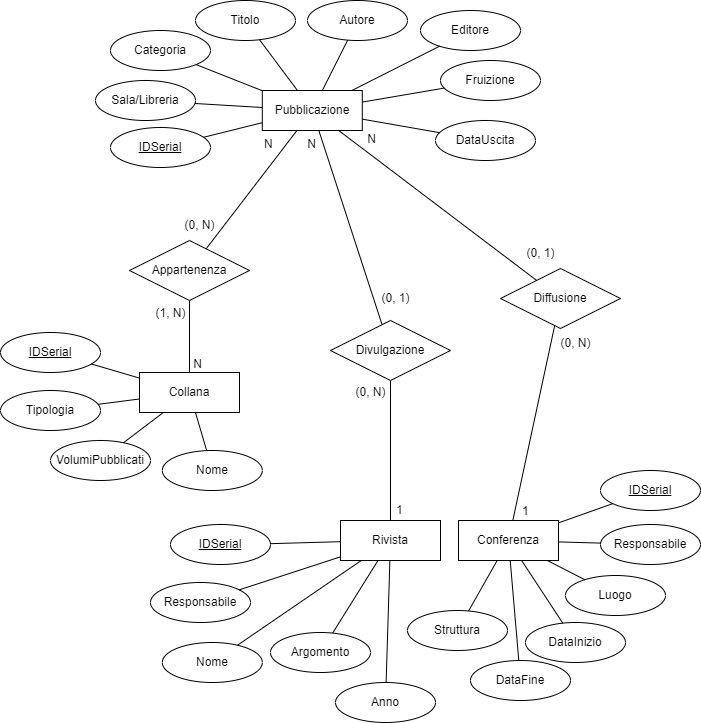

The diagram above was exported from draw.io. Its source (the exported page's mxGraphModel, read from the mxfile embedded in the PNG):
<mxGraphModel dx="1621" dy="511" grid="1" gridSize="10" guides="1" tooltips="1" connect="1" arrows="1" fold="1" page="1" pageScale="1" pageWidth="827" pageHeight="1169" math="0" shadow="0">
  <root>
    <mxCell id="0" />
    <mxCell id="1" parent="0" />
    <mxCell id="9ZCJuWNBpeUZJ4MQyrHO-7" value="Titolo" style="ellipse;whiteSpace=wrap;html=1;align=center;" parent="1" vertex="1">
      <mxGeometry x="-525" y="10" width="100" height="40" as="geometry" />
    </mxCell>
    <mxCell id="9ZCJuWNBpeUZJ4MQyrHO-8" value="DataUscita" style="ellipse;whiteSpace=wrap;html=1;align=center;" parent="1" vertex="1">
      <mxGeometry x="-285" y="130" width="100" height="40" as="geometry" />
    </mxCell>
    <mxCell id="9ZCJuWNBpeUZJ4MQyrHO-10" value="Editore" style="ellipse;whiteSpace=wrap;html=1;align=center;" parent="1" vertex="1">
      <mxGeometry x="-300" y="20" width="100" height="40" as="geometry" />
    </mxCell>
    <mxCell id="9ZCJuWNBpeUZJ4MQyrHO-14" value="Nome" style="ellipse;whiteSpace=wrap;html=1;align=center;" parent="1" vertex="1">
      <mxGeometry x="-558.2" y="652" width="100" height="40" as="geometry" />
    </mxCell>
    <mxCell id="9ZCJuWNBpeUZJ4MQyrHO-15" value="Argomento" style="ellipse;whiteSpace=wrap;html=1;align=center;" parent="1" vertex="1">
      <mxGeometry x="-450" y="642" width="100" height="40" as="geometry" />
    </mxCell>
    <mxCell id="9ZCJuWNBpeUZJ4MQyrHO-16" value="Anno" style="ellipse;whiteSpace=wrap;html=1;align=center;" parent="1" vertex="1">
      <mxGeometry x="-385" y="692" width="100" height="40" as="geometry" />
    </mxCell>
    <mxCell id="9ZCJuWNBpeUZJ4MQyrHO-17" value="Responsabile" style="ellipse;whiteSpace=wrap;html=1;align=center;" parent="1" vertex="1">
      <mxGeometry x="-120" y="534" width="100" height="40" as="geometry" />
    </mxCell>
    <mxCell id="9ZCJuWNBpeUZJ4MQyrHO-19" value="Luogo" style="ellipse;whiteSpace=wrap;html=1;align=center;" parent="1" vertex="1">
      <mxGeometry x="-155" y="585" width="100" height="40" as="geometry" />
    </mxCell>
    <mxCell id="9ZCJuWNBpeUZJ4MQyrHO-20" value="DataInizio" style="ellipse;whiteSpace=wrap;html=1;align=center;" parent="1" vertex="1">
      <mxGeometry x="-195" y="632" width="100" height="40" as="geometry" />
    </mxCell>
    <mxCell id="9ZCJuWNBpeUZJ4MQyrHO-21" value="DataFine" style="ellipse;whiteSpace=wrap;html=1;align=center;" parent="1" vertex="1">
      <mxGeometry x="-250" y="670" width="100" height="40" as="geometry" />
    </mxCell>
    <mxCell id="9ZCJuWNBpeUZJ4MQyrHO-22" value="Struttura" style="ellipse;whiteSpace=wrap;html=1;align=center;" parent="1" vertex="1">
      <mxGeometry x="-313" y="620" width="100" height="40" as="geometry" />
    </mxCell>
    <mxCell id="9ZCJuWNBpeUZJ4MQyrHO-75" value="" style="endArrow=none;html=1;rounded=0;" parent="1" source="RTeuaElx2w7FLwiuFxZl-10" target="RrIXyAJHM3c4o-PdmRCg-2" edge="1">
      <mxGeometry relative="1" as="geometry">
        <mxPoint x="-527.2268345663235" y="141.95197091276032" as="sourcePoint" />
        <mxPoint x="-581" y="256.2893081761006" as="targetPoint" />
      </mxGeometry>
    </mxCell>
    <mxCell id="9ZCJuWNBpeUZJ4MQyrHO-82" value="Nome" style="ellipse;whiteSpace=wrap;html=1;align=center;" parent="1" vertex="1">
      <mxGeometry x="-558.2" y="460" width="100" height="40" as="geometry" />
    </mxCell>
    <mxCell id="9ZCJuWNBpeUZJ4MQyrHO-84" value="VolumiPubblicati" style="ellipse;whiteSpace=wrap;html=1;align=center;" parent="1" vertex="1">
      <mxGeometry x="-670" y="450" width="100" height="40" as="geometry" />
    </mxCell>
    <mxCell id="9ZCJuWNBpeUZJ4MQyrHO-103" value="" style="endArrow=none;html=1;rounded=0;" parent="1" source="9ZCJuWNBpeUZJ4MQyrHO-84" target="RrIXyAJHM3c4o-PdmRCg-34" edge="1">
      <mxGeometry relative="1" as="geometry">
        <mxPoint x="370" y="852" as="sourcePoint" />
        <mxPoint x="-380" y="302" as="targetPoint" />
      </mxGeometry>
    </mxCell>
    <mxCell id="9ZCJuWNBpeUZJ4MQyrHO-106" value="" style="endArrow=none;html=1;rounded=0;" parent="1" source="RrIXyAJHM3c4o-PdmRCg-34" target="9ZCJuWNBpeUZJ4MQyrHO-82" edge="1">
      <mxGeometry relative="1" as="geometry">
        <mxPoint x="-474" y="564.5" as="sourcePoint" />
        <mxPoint x="-415" y="606.5" as="targetPoint" />
      </mxGeometry>
    </mxCell>
    <mxCell id="RrIXyAJHM3c4o-PdmRCg-2" value="Pubblicazione" style="whiteSpace=wrap;html=1;align=center;" parent="1" vertex="1">
      <mxGeometry x="-458.2" y="100" width="100" height="40" as="geometry" />
    </mxCell>
    <mxCell id="RrIXyAJHM3c4o-PdmRCg-5" value="" style="endArrow=none;html=1;rounded=0;" parent="1" source="RTeuaElx2w7FLwiuFxZl-11" target="RrIXyAJHM3c4o-PdmRCg-2" edge="1">
      <mxGeometry relative="1" as="geometry">
        <mxPoint x="-408.20000000000005" y="50" as="sourcePoint" />
        <mxPoint x="-68" y="240" as="targetPoint" />
      </mxGeometry>
    </mxCell>
    <mxCell id="RrIXyAJHM3c4o-PdmRCg-6" value="" style="endArrow=none;html=1;rounded=0;" parent="1" source="9ZCJuWNBpeUZJ4MQyrHO-10" target="RrIXyAJHM3c4o-PdmRCg-2" edge="1">
      <mxGeometry relative="1" as="geometry">
        <mxPoint x="-490" y="66" as="sourcePoint" />
        <mxPoint x="-413" y="110" as="targetPoint" />
      </mxGeometry>
    </mxCell>
    <mxCell id="RrIXyAJHM3c4o-PdmRCg-7" value="" style="endArrow=none;html=1;rounded=0;" parent="1" source="RTeuaElx2w7FLwiuFxZl-12" target="RrIXyAJHM3c4o-PdmRCg-2" edge="1">
      <mxGeometry relative="1" as="geometry">
        <mxPoint x="-281.79702418084366" y="98.02628258839536" as="sourcePoint" />
        <mxPoint x="-403" y="120" as="targetPoint" />
      </mxGeometry>
    </mxCell>
    <mxCell id="RrIXyAJHM3c4o-PdmRCg-8" value="" style="endArrow=none;html=1;rounded=0;" parent="1" source="9ZCJuWNBpeUZJ4MQyrHO-7" target="RrIXyAJHM3c4o-PdmRCg-2" edge="1">
      <mxGeometry relative="1" as="geometry">
        <mxPoint x="-470" y="86" as="sourcePoint" />
        <mxPoint x="-393" y="130" as="targetPoint" />
      </mxGeometry>
    </mxCell>
    <mxCell id="RrIXyAJHM3c4o-PdmRCg-9" value="" style="endArrow=none;html=1;rounded=0;" parent="1" source="9ZCJuWNBpeUZJ4MQyrHO-8" target="RrIXyAJHM3c4o-PdmRCg-2" edge="1">
      <mxGeometry relative="1" as="geometry">
        <mxPoint x="-460" y="96" as="sourcePoint" />
        <mxPoint x="-383" y="140" as="targetPoint" />
      </mxGeometry>
    </mxCell>
    <mxCell id="RrIXyAJHM3c4o-PdmRCg-26" value="Categoria" style="ellipse;whiteSpace=wrap;html=1;align=center;" parent="1" vertex="1">
      <mxGeometry x="-610" y="40" width="100" height="40" as="geometry" />
    </mxCell>
    <mxCell id="RrIXyAJHM3c4o-PdmRCg-27" value="" style="endArrow=none;html=1;rounded=0;" parent="1" source="RrIXyAJHM3c4o-PdmRCg-26" target="RrIXyAJHM3c4o-PdmRCg-2" edge="1">
      <mxGeometry relative="1" as="geometry">
        <mxPoint x="-309" y="309" as="sourcePoint" />
        <mxPoint x="-581" y="230.21582733812954" as="targetPoint" />
      </mxGeometry>
    </mxCell>
    <mxCell id="RrIXyAJHM3c4o-PdmRCg-34" value="Collana" style="whiteSpace=wrap;html=1;align=center;" parent="1" vertex="1">
      <mxGeometry x="-581" y="382" width="100" height="40" as="geometry" />
    </mxCell>
    <mxCell id="RrIXyAJHM3c4o-PdmRCg-35" value="Tipologia" style="ellipse;whiteSpace=wrap;html=1;align=center;" parent="1" vertex="1">
      <mxGeometry x="-720" y="400" width="100" height="40" as="geometry" />
    </mxCell>
    <mxCell id="K9dvXrmYg3TsYpJQBPs5-1" value="" style="endArrow=none;html=1;rounded=0;" parent="1" source="RrIXyAJHM3c4o-PdmRCg-34" target="RrIXyAJHM3c4o-PdmRCg-35" edge="1">
      <mxGeometry relative="1" as="geometry">
        <mxPoint x="-457" y="416" as="sourcePoint" />
        <mxPoint x="-468" y="414" as="targetPoint" />
      </mxGeometry>
    </mxCell>
    <mxCell id="K9dvXrmYg3TsYpJQBPs5-2" value="" style="endArrow=none;html=1;rounded=0;" parent="1" source="RrIXyAJHM3c4o-PdmRCg-33" target="RrIXyAJHM3c4o-PdmRCg-34" edge="1">
      <mxGeometry relative="1" as="geometry">
        <mxPoint x="-470" y="362" as="sourcePoint" />
        <mxPoint x="-310" y="362" as="targetPoint" />
      </mxGeometry>
    </mxCell>
    <mxCell id="K9dvXrmYg3TsYpJQBPs5-4" value="N" style="resizable=0;html=1;whiteSpace=wrap;align=right;verticalAlign=bottom;" parent="K9dvXrmYg3TsYpJQBPs5-2" connectable="0" vertex="1">
      <mxGeometry x="1" relative="1" as="geometry">
        <mxPoint x="14" as="offset" />
      </mxGeometry>
    </mxCell>
    <mxCell id="K9dvXrmYg3TsYpJQBPs5-5" value="" style="endArrow=none;html=1;rounded=0;" parent="1" source="RrIXyAJHM3c4o-PdmRCg-2" target="RrIXyAJHM3c4o-PdmRCg-33" edge="1">
      <mxGeometry relative="1" as="geometry">
        <mxPoint x="-531" y="270" as="sourcePoint" />
        <mxPoint x="-528" y="510" as="targetPoint" />
      </mxGeometry>
    </mxCell>
    <mxCell id="K9dvXrmYg3TsYpJQBPs5-6" value="N" style="resizable=0;html=1;whiteSpace=wrap;align=left;verticalAlign=bottom;" parent="K9dvXrmYg3TsYpJQBPs5-5" connectable="0" vertex="1">
      <mxGeometry x="-1" relative="1" as="geometry">
        <mxPoint x="-34" y="22" as="offset" />
      </mxGeometry>
    </mxCell>
    <mxCell id="RrIXyAJHM3c4o-PdmRCg-33" value="Appartenenza" style="shape=rhombus;perimeter=rhombusPerimeter;whiteSpace=wrap;html=1;align=center;" parent="1" vertex="1">
      <mxGeometry x="-591" y="250" width="120" height="60" as="geometry" />
    </mxCell>
    <mxCell id="K9dvXrmYg3TsYpJQBPs5-8" value="(0, N)" style="text;html=1;align=center;verticalAlign=middle;resizable=0;points=[];autosize=1;strokeColor=none;fillColor=none;" parent="1" vertex="1">
      <mxGeometry x="-546" y="220" width="50" height="30" as="geometry" />
    </mxCell>
    <mxCell id="K9dvXrmYg3TsYpJQBPs5-9" value="(1, N)" style="text;html=1;align=center;verticalAlign=middle;resizable=0;points=[];autosize=1;strokeColor=none;fillColor=none;" parent="1" vertex="1">
      <mxGeometry x="-575" y="308" width="50" height="30" as="geometry" />
    </mxCell>
    <mxCell id="K9dvXrmYg3TsYpJQBPs5-13" value="" style="endArrow=none;html=1;rounded=0;" parent="1" source="K9dvXrmYg3TsYpJQBPs5-15" target="9ZCJuWNBpeUZJ4MQyrHO-17" edge="1">
      <mxGeometry relative="1" as="geometry">
        <mxPoint x="-220" y="402" as="sourcePoint" />
        <mxPoint x="-40" y="332" as="targetPoint" />
      </mxGeometry>
    </mxCell>
    <mxCell id="K9dvXrmYg3TsYpJQBPs5-14" value="Rivista" style="whiteSpace=wrap;html=1;align=center;" parent="1" vertex="1">
      <mxGeometry x="-380" y="530" width="100" height="40" as="geometry" />
    </mxCell>
    <mxCell id="K9dvXrmYg3TsYpJQBPs5-15" value="Conferenza" style="whiteSpace=wrap;html=1;align=center;" parent="1" vertex="1">
      <mxGeometry x="-262" y="530" width="100" height="40" as="geometry" />
    </mxCell>
    <mxCell id="K9dvXrmYg3TsYpJQBPs5-19" value="" style="endArrow=none;html=1;rounded=0;" parent="1" source="RTeuaElx2w7FLwiuFxZl-4" target="K9dvXrmYg3TsYpJQBPs5-15" edge="1">
      <mxGeometry relative="1" as="geometry">
        <mxPoint x="-220" y="450" as="sourcePoint" />
        <mxPoint x="-180" y="492" as="targetPoint" />
      </mxGeometry>
    </mxCell>
    <mxCell id="K9dvXrmYg3TsYpJQBPs5-26" value="" style="endArrow=none;html=1;rounded=0;" parent="1" source="K9dvXrmYg3TsYpJQBPs5-14" target="9ZCJuWNBpeUZJ4MQyrHO-16" edge="1">
      <mxGeometry relative="1" as="geometry">
        <mxPoint x="-300" y="582" as="sourcePoint" />
        <mxPoint x="-140" y="582" as="targetPoint" />
      </mxGeometry>
    </mxCell>
    <mxCell id="K9dvXrmYg3TsYpJQBPs5-27" value="" style="endArrow=none;html=1;rounded=0;" parent="1" source="K9dvXrmYg3TsYpJQBPs5-14" target="9ZCJuWNBpeUZJ4MQyrHO-15" edge="1">
      <mxGeometry relative="1" as="geometry">
        <mxPoint x="-364" y="602" as="sourcePoint" />
        <mxPoint x="-346" y="662" as="targetPoint" />
      </mxGeometry>
    </mxCell>
    <mxCell id="K9dvXrmYg3TsYpJQBPs5-28" value="" style="endArrow=none;html=1;rounded=0;" parent="1" source="K9dvXrmYg3TsYpJQBPs5-14" target="9ZCJuWNBpeUZJ4MQyrHO-14" edge="1">
      <mxGeometry relative="1" as="geometry">
        <mxPoint x="-354" y="612" as="sourcePoint" />
        <mxPoint x="-336" y="672" as="targetPoint" />
      </mxGeometry>
    </mxCell>
    <mxCell id="K9dvXrmYg3TsYpJQBPs5-29" value="" style="endArrow=none;html=1;rounded=0;" parent="1" source="K9dvXrmYg3TsYpJQBPs5-15" target="9ZCJuWNBpeUZJ4MQyrHO-22" edge="1">
      <mxGeometry relative="1" as="geometry">
        <mxPoint x="-344" y="622" as="sourcePoint" />
        <mxPoint x="-326" y="682" as="targetPoint" />
      </mxGeometry>
    </mxCell>
    <mxCell id="K9dvXrmYg3TsYpJQBPs5-30" value="" style="endArrow=none;html=1;rounded=0;" parent="1" source="K9dvXrmYg3TsYpJQBPs5-15" target="9ZCJuWNBpeUZJ4MQyrHO-19" edge="1">
      <mxGeometry relative="1" as="geometry">
        <mxPoint x="-334" y="632" as="sourcePoint" />
        <mxPoint x="-316" y="692" as="targetPoint" />
      </mxGeometry>
    </mxCell>
    <mxCell id="K9dvXrmYg3TsYpJQBPs5-31" value="" style="endArrow=none;html=1;rounded=0;" parent="1" source="K9dvXrmYg3TsYpJQBPs5-15" target="9ZCJuWNBpeUZJ4MQyrHO-20" edge="1">
      <mxGeometry relative="1" as="geometry">
        <mxPoint x="-324" y="642" as="sourcePoint" />
        <mxPoint x="-306" y="702" as="targetPoint" />
      </mxGeometry>
    </mxCell>
    <mxCell id="K9dvXrmYg3TsYpJQBPs5-32" value="" style="endArrow=none;html=1;rounded=0;" parent="1" source="K9dvXrmYg3TsYpJQBPs5-15" target="9ZCJuWNBpeUZJ4MQyrHO-21" edge="1">
      <mxGeometry relative="1" as="geometry">
        <mxPoint x="-314" y="652" as="sourcePoint" />
        <mxPoint x="-296" y="712" as="targetPoint" />
      </mxGeometry>
    </mxCell>
    <mxCell id="K9dvXrmYg3TsYpJQBPs5-33" value="" style="endArrow=none;html=1;rounded=0;" parent="1" source="K9dvXrmYg3TsYpJQBPs5-10" target="RrIXyAJHM3c4o-PdmRCg-2" edge="1">
      <mxGeometry relative="1" as="geometry">
        <mxPoint x="-310" y="400" as="sourcePoint" />
        <mxPoint x="-270" y="270" as="targetPoint" />
      </mxGeometry>
    </mxCell>
    <mxCell id="K9dvXrmYg3TsYpJQBPs5-35" value="N" style="resizable=0;html=1;whiteSpace=wrap;align=right;verticalAlign=bottom;" parent="K9dvXrmYg3TsYpJQBPs5-33" connectable="0" vertex="1">
      <mxGeometry x="1" relative="1" as="geometry">
        <mxPoint x="-1" y="22" as="offset" />
      </mxGeometry>
    </mxCell>
    <mxCell id="K9dvXrmYg3TsYpJQBPs5-36" value="" style="endArrow=none;html=1;rounded=0;" parent="1" source="K9dvXrmYg3TsYpJQBPs5-14" target="K9dvXrmYg3TsYpJQBPs5-10" edge="1">
      <mxGeometry relative="1" as="geometry">
        <mxPoint x="-270" y="382" as="sourcePoint" />
        <mxPoint x="-270" y="182" as="targetPoint" />
      </mxGeometry>
    </mxCell>
    <mxCell id="K9dvXrmYg3TsYpJQBPs5-37" value="1" style="resizable=0;html=1;whiteSpace=wrap;align=left;verticalAlign=bottom;" parent="K9dvXrmYg3TsYpJQBPs5-36" connectable="0" vertex="1">
      <mxGeometry x="-1" relative="1" as="geometry">
        <mxPoint x="4" y="-2" as="offset" />
      </mxGeometry>
    </mxCell>
    <mxCell id="K9dvXrmYg3TsYpJQBPs5-10" value="Divulgazione" style="shape=rhombus;perimeter=rhombusPerimeter;whiteSpace=wrap;html=1;align=center;" parent="1" vertex="1">
      <mxGeometry x="-390" y="330" width="120" height="60" as="geometry" />
    </mxCell>
    <mxCell id="K9dvXrmYg3TsYpJQBPs5-39" value="(0, 1)" style="text;html=1;align=center;verticalAlign=middle;resizable=0;points=[];autosize=1;strokeColor=none;fillColor=none;" parent="1" vertex="1">
      <mxGeometry x="-350" y="293" width="50" height="30" as="geometry" />
    </mxCell>
    <mxCell id="K9dvXrmYg3TsYpJQBPs5-40" value="(0, N)" style="text;html=1;align=center;verticalAlign=middle;resizable=0;points=[];autosize=1;strokeColor=none;fillColor=none;" parent="1" vertex="1">
      <mxGeometry x="-375" y="387" width="50" height="30" as="geometry" />
    </mxCell>
    <mxCell id="RTeuaElx2w7FLwiuFxZl-2" value="Responsabile" style="ellipse;whiteSpace=wrap;html=1;align=center;" parent="1" vertex="1">
      <mxGeometry x="-570" y="592" width="100" height="40" as="geometry" />
    </mxCell>
    <mxCell id="RTeuaElx2w7FLwiuFxZl-3" value="" style="endArrow=none;html=1;rounded=0;" parent="1" source="K9dvXrmYg3TsYpJQBPs5-14" target="RTeuaElx2w7FLwiuFxZl-2" edge="1">
      <mxGeometry relative="1" as="geometry">
        <mxPoint x="-210" y="412" as="sourcePoint" />
        <mxPoint x="-30" y="342" as="targetPoint" />
      </mxGeometry>
    </mxCell>
    <mxCell id="RTeuaElx2w7FLwiuFxZl-4" value="Diffusione" style="shape=rhombus;perimeter=rhombusPerimeter;whiteSpace=wrap;html=1;align=center;" parent="1" vertex="1">
      <mxGeometry x="-220" y="278" width="120" height="60" as="geometry" />
    </mxCell>
    <mxCell id="RTeuaElx2w7FLwiuFxZl-5" value="" style="endArrow=none;html=1;rounded=0;" parent="1" source="RTeuaElx2w7FLwiuFxZl-4" target="RrIXyAJHM3c4o-PdmRCg-2" edge="1">
      <mxGeometry relative="1" as="geometry">
        <mxPoint x="-183" y="339" as="sourcePoint" />
        <mxPoint x="-200" y="540" as="targetPoint" />
      </mxGeometry>
    </mxCell>
    <mxCell id="RTeuaElx2w7FLwiuFxZl-6" value="N" style="resizable=0;html=1;whiteSpace=wrap;align=right;verticalAlign=bottom;" parent="1" connectable="0" vertex="1">
      <mxGeometry x="-342.9984769661474" y="157.00162227784028" as="geometry" />
    </mxCell>
    <mxCell id="RTeuaElx2w7FLwiuFxZl-7" value="(0, 1)" style="text;html=1;align=center;verticalAlign=middle;resizable=0;points=[];autosize=1;strokeColor=none;fillColor=none;" parent="1" vertex="1">
      <mxGeometry x="-205" y="248" width="50" height="30" as="geometry" />
    </mxCell>
    <mxCell id="RTeuaElx2w7FLwiuFxZl-8" value="(0, N)" style="text;html=1;align=center;verticalAlign=middle;resizable=0;points=[];autosize=1;strokeColor=none;fillColor=none;" parent="1" vertex="1">
      <mxGeometry x="-170" y="338" width="50" height="30" as="geometry" />
    </mxCell>
    <mxCell id="RTeuaElx2w7FLwiuFxZl-9" value="1" style="resizable=0;html=1;whiteSpace=wrap;align=left;verticalAlign=bottom;" parent="1" connectable="0" vertex="1">
      <mxGeometry x="-203.99529411764706" y="534" as="geometry">
        <mxPoint x="4" y="-5" as="offset" />
      </mxGeometry>
    </mxCell>
    <mxCell id="RTeuaElx2w7FLwiuFxZl-10" value="Sala/Libreria" style="ellipse;whiteSpace=wrap;html=1;align=center;" parent="1" vertex="1">
      <mxGeometry x="-625" y="90" width="100" height="40" as="geometry" />
    </mxCell>
    <mxCell id="RTeuaElx2w7FLwiuFxZl-11" value="Autore" style="ellipse;whiteSpace=wrap;html=1;align=center;" parent="1" vertex="1">
      <mxGeometry x="-413" y="10" width="100" height="40" as="geometry" />
    </mxCell>
    <mxCell id="RTeuaElx2w7FLwiuFxZl-12" value="Fruizione" style="ellipse;whiteSpace=wrap;html=1;align=center;" parent="1" vertex="1">
      <mxGeometry x="-280" y="70" width="100" height="40" as="geometry" />
    </mxCell>
    <mxCell id="RTeuaElx2w7FLwiuFxZl-13" value="IDSerial" style="ellipse;whiteSpace=wrap;html=1;align=center;fontStyle=4;" parent="1" vertex="1">
      <mxGeometry x="-120" y="480" width="100" height="40" as="geometry" />
    </mxCell>
    <mxCell id="RTeuaElx2w7FLwiuFxZl-14" value="IDSerial" style="ellipse;whiteSpace=wrap;html=1;align=center;fontStyle=4;" parent="1" vertex="1">
      <mxGeometry x="-550" y="534" width="100" height="40" as="geometry" />
    </mxCell>
    <mxCell id="RTeuaElx2w7FLwiuFxZl-15" value="IDSerial" style="ellipse;whiteSpace=wrap;html=1;align=center;fontStyle=4;" parent="1" vertex="1">
      <mxGeometry x="-720" y="342" width="100" height="40" as="geometry" />
    </mxCell>
    <mxCell id="RTeuaElx2w7FLwiuFxZl-16" value="IDSerial" style="ellipse;whiteSpace=wrap;html=1;align=center;fontStyle=4;" parent="1" vertex="1">
      <mxGeometry x="-610" y="137" width="100" height="40" as="geometry" />
    </mxCell>
    <mxCell id="RTeuaElx2w7FLwiuFxZl-17" value="" style="endArrow=none;html=1;rounded=0;" parent="1" source="RTeuaElx2w7FLwiuFxZl-16" target="RrIXyAJHM3c4o-PdmRCg-2" edge="1">
      <mxGeometry relative="1" as="geometry">
        <mxPoint x="-620" y="220" as="sourcePoint" />
        <mxPoint x="-460" y="220" as="targetPoint" />
      </mxGeometry>
    </mxCell>
    <mxCell id="RTeuaElx2w7FLwiuFxZl-18" value="" style="endArrow=none;html=1;rounded=0;" parent="1" source="RTeuaElx2w7FLwiuFxZl-15" target="RrIXyAJHM3c4o-PdmRCg-34" edge="1">
      <mxGeometry relative="1" as="geometry">
        <mxPoint x="-610" y="230" as="sourcePoint" />
        <mxPoint x="-450" y="230" as="targetPoint" />
      </mxGeometry>
    </mxCell>
    <mxCell id="RTeuaElx2w7FLwiuFxZl-19" value="" style="endArrow=none;html=1;rounded=0;" parent="1" source="RTeuaElx2w7FLwiuFxZl-14" target="K9dvXrmYg3TsYpJQBPs5-14" edge="1">
      <mxGeometry relative="1" as="geometry">
        <mxPoint x="-600" y="240" as="sourcePoint" />
        <mxPoint x="-440" y="240" as="targetPoint" />
      </mxGeometry>
    </mxCell>
    <mxCell id="RTeuaElx2w7FLwiuFxZl-20" value="" style="endArrow=none;html=1;rounded=0;" parent="1" source="RTeuaElx2w7FLwiuFxZl-13" target="K9dvXrmYg3TsYpJQBPs5-15" edge="1">
      <mxGeometry relative="1" as="geometry">
        <mxPoint x="-590" y="250" as="sourcePoint" />
        <mxPoint x="-430" y="250" as="targetPoint" />
      </mxGeometry>
    </mxCell>
  </root>
</mxGraphModel>